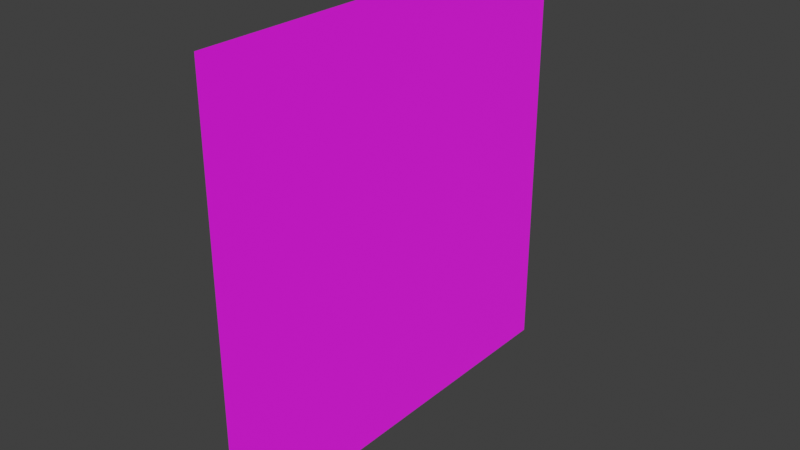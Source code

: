 # Source: quad.blend  (saved by Blender 5.1.30; exported with 4.5.12 LTS)
import bpy
from mathutils import Matrix  # noqa: F401  (used for matrix-valued properties, if any)

bpy.ops.wm.read_factory_settings(use_empty=True)
scene = bpy.context.scene
scene.name = 'Scene'

# ---- collections
col_collection = bpy.data.collections.new('Collection'); scene.collection.children.link(col_collection)

# ---- images (referenced by path relative to the original .blend; pixels are not part of the script)
import os
ASSET_DIR = os.environ.get("B2B_ASSET_DIR", "")  # directory of the original .blend (textures are referenced by path, not embedded)
HERE = os.path.dirname(os.path.abspath(__file__))  # packed textures are extracted next to this script under _unpacked/

def load_image(name, relpath, width, height, colorspace="sRGB"):
    """Load a texture the original file referenced (path relative to the .blend, or extracted next to this script)."""
    p = next((c for c in (os.path.join(HERE, relpath), os.path.join(ASSET_DIR, relpath)) if relpath and os.path.exists(c)), "")
    if p:
        img = bpy.data.images.load(p, check_existing=True)
        img.name = name
    else:  # same state as the original file: an image datablock whose file is absent (Cycles renders it pink)
        img = bpy.data.images.new(name, width, height)
        img.source = "FILE"
        img.filepath = "//" + (relpath or name)
    img.colorspace_settings.name = colorspace
    return img
img_grass_jpeg = load_image('grass.jpeg', 'grass.jpeg', 1024, 1024, 'sRGB')
img_light_png = load_image('light.png', 'light.png', 1024, 1024, 'sRGB')

# ---- materials (node trees are filled in below, after node groups)
mat_texturemat = bpy.data.materials.new('textureMat')

# ---- material node trees
mat_texturemat.use_nodes = True; mat_texturemat.node_tree.nodes.clear()
_N = mat_texturemat.node_tree.nodes; _L = mat_texturemat.node_tree.links
n0 = _N.new('ShaderNodeBsdfPrincipled'); n0.name = 'Principled BSDF'; n0.location = (-200, 100)
n0.inputs[2].default_value = 1.0
n1 = _N.new('ShaderNodeOutputMaterial'); n1.name = 'Material Output'; n1.location = (200, 100)
n2 = _N.new('ShaderNodeTexImage'); n2.name = 'Image Texture'; n2.location = (-490, 80)
n2.image = img_grass_jpeg
n3 = _N.new('ShaderNodeTexImage'); n3.name = 'Image Texture.001'; n3.location = (-490, 80)
n3.image = img_light_png
_L.new(n0.outputs[0], n1.inputs[0])
_L.new(n3.outputs[0], n0.inputs[0])
n1.is_active_output = True

# ---- world
world_world = bpy.data.worlds.new('World'); scene.world = world_world
world_world.use_nodes = True; world_world.node_tree.nodes.clear()
_N = world_world.node_tree.nodes; _L = world_world.node_tree.links
n0 = _N.new('ShaderNodeOutputWorld'); n0.name = 'World Output'; n0.location = (200, 100)
n1 = _N.new('ShaderNodeBackground'); n1.name = 'Background'; n1.location = (-200, 100)
n1.inputs[0].default_value = (0.05088, 0.05088, 0.05088, 1.0)
_L.new(n1.outputs[0], n0.inputs[0])
n0.is_active_output = True
world_world.color = (0.05088, 0.05088, 0.05088)
world_world.sun_shadow_jitter_overblur = 0.0

# ---- meshes
me_plane = bpy.data.meshes.new('Plane')
me_plane.from_pydata([(2.186e-08, -0.5, 0.5), (-2.186e-08, -0.5, -0.5), (2.186e-08, 0.5, 0.5), (-2.186e-08, 0.5, -0.5)], [], [(0, 1, 3, 2)])
_uv = me_plane.uv_layers.new(name='UVMap')
_uv.uv.foreach_set('vector', [-5.96e-08, 1.0, 0.0, -5.96e-08, 1.0, 0.0, 1.0, 1.0])
me_plane.materials.append(mat_texturemat)
me_plane.update()

# ---- objects
ob_quad = bpy.data.objects.new('quad', me_plane)

# ---- transforms, parenting, visibility, modifiers, constraints
ob_quad.location = (0.0, 0.0, 0.0)

# ---- collection membership
col_collection.objects.link(ob_quad)

# ---- scene / render settings (as saved in the file)
scene.frame_start = 1; scene.frame_end = 250; scene.frame_set(1)
scene.render.engine = 'BLENDER_EEVEE_NEXT'
scene.render.bake_bias = 0.0
scene.render.bake_samples = 0
scene.cycles.sampling_pattern = 'TABULATED_SOBOL'
scene.eevee.use_volume_custom_range = False
scene.view_settings.view_transform = 'Standard'
bpy.context.view_layer.update()

# ---- added for rendering (the .blend has no active camera and no usable light): camera, sun
cam_auto = bpy.data.cameras.new('AutoCamera')
cam_auto.lens = 50.0
cam_auto.sensor_width = 36.0
cam_auto.clip_end = 1000.0
ob_auto_camera = bpy.data.objects.new('AutoCamera', cam_auto)
scene.collection.objects.link(ob_auto_camera)
ob_auto_camera.location = (1.30847, -1.57016, 1.04677)
ob_auto_camera.rotation_euler = (1.09748, -7.21219e-08, 0.694738)
scene.camera = ob_auto_camera
light_auto_sun = bpy.data.lights.new('AutoSun', 'SUN')
light_auto_sun.energy = 3.0
light_auto_sun.angle = 0.0523599
ob_auto_sun = bpy.data.objects.new('AutoSun', light_auto_sun)
scene.collection.objects.link(ob_auto_sun)
ob_auto_sun.rotation_euler = (0.872665, 0.174533, 0.523599)
bpy.context.view_layer.update()

